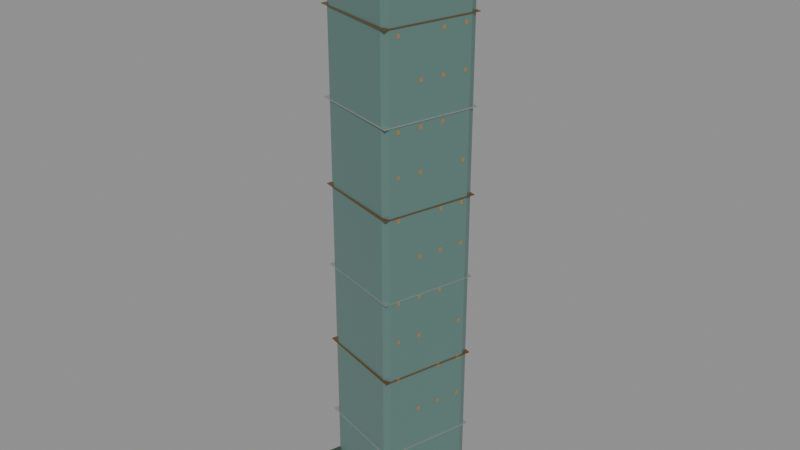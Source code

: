# Source: andaz.blend  (saved by Blender 5.0.119; exported with 4.5.12 LTS)
import bpy
from mathutils import Matrix  # noqa: F401  (used for matrix-valued properties, if any)

bpy.ops.wm.read_factory_settings(use_empty=True)
scene = bpy.context.scene
scene.name = 'Scene'

# ---- collections
col_andaz = bpy.data.collections.new('andaz'); scene.collection.children.link(col_andaz)

# ---- materials (node trees are filled in below, after node groups)
mat_glass_alt = bpy.data.materials.new('glass_alt')
mat_glass_alt.diffuse_color = (0.1559, 0.2789, 0.2542, 1.0)
mat_roof = bpy.data.materials.new('roof')
mat_roof.diffuse_color = (0.009134, 0.01764, 0.01298, 1.0)
mat_metal = bpy.data.materials.new('metal')
mat_metal.diffuse_color = (0.5395, 0.5906, 0.5457, 1.0)
mat_bronze = bpy.data.materials.new('bronze')
mat_bronze.diffuse_color = (0.2664, 0.1441, 0.04817, 1.0)
mat_stone = bpy.data.materials.new('stone')
mat_stone.diffuse_color = (0.04519, 0.07036, 0.05448, 1.0)
mat_night = bpy.data.materials.new('night')
mat_night.diffuse_color = (0.02315, 0.01764, 0.009134, 1.0)

# ---- material node trees
mat_glass_alt.use_nodes = True; mat_glass_alt.node_tree.nodes.clear()
_N = mat_glass_alt.node_tree.nodes; _L = mat_glass_alt.node_tree.links
n0 = _N.new('ShaderNodeBsdfPrincipled'); n0.name = 'Principled BSDF'; n0.location = (-200, 100)
n0.inputs[0].default_value = (0.1559, 0.2789, 0.2542, 1.0)
n0.inputs[1].default_value = 0.36
n0.inputs[2].default_value = 0.28
n1 = _N.new('ShaderNodeOutputMaterial'); n1.name = 'Material Output'; n1.location = (200, 100)
_L.new(n0.outputs[0], n1.inputs[0])
n1.is_active_output = True
mat_roof.use_nodes = True; mat_roof.node_tree.nodes.clear()
_N = mat_roof.node_tree.nodes; _L = mat_roof.node_tree.links
n0 = _N.new('ShaderNodeBsdfPrincipled'); n0.name = 'Principled BSDF'; n0.location = (-200, 100)
n0.inputs[0].default_value = (0.009134, 0.01764, 0.01298, 1.0)
n0.inputs[1].default_value = 0.22
n0.inputs[2].default_value = 0.68
n1 = _N.new('ShaderNodeOutputMaterial'); n1.name = 'Material Output'; n1.location = (200, 100)
_L.new(n0.outputs[0], n1.inputs[0])
n1.is_active_output = True
mat_metal.use_nodes = True; mat_metal.node_tree.nodes.clear()
_N = mat_metal.node_tree.nodes; _L = mat_metal.node_tree.links
n0 = _N.new('ShaderNodeBsdfPrincipled'); n0.name = 'Principled BSDF'; n0.location = (-200, 100)
n0.inputs[0].default_value = (0.5395, 0.5906, 0.5457, 1.0)
n0.inputs[1].default_value = 0.82
n0.inputs[2].default_value = 0.3
n1 = _N.new('ShaderNodeOutputMaterial'); n1.name = 'Material Output'; n1.location = (200, 100)
_L.new(n0.outputs[0], n1.inputs[0])
n1.is_active_output = True
mat_bronze.use_nodes = True; mat_bronze.node_tree.nodes.clear()
_N = mat_bronze.node_tree.nodes; _L = mat_bronze.node_tree.links
n0 = _N.new('ShaderNodeBsdfPrincipled'); n0.name = 'Principled BSDF'; n0.location = (-200, 100)
n0.inputs[0].default_value = (0.2664, 0.1441, 0.04817, 1.0)
n0.inputs[1].default_value = 0.7
n0.inputs[2].default_value = 0.36
n1 = _N.new('ShaderNodeOutputMaterial'); n1.name = 'Material Output'; n1.location = (200, 100)
_L.new(n0.outputs[0], n1.inputs[0])
n1.is_active_output = True
mat_stone.use_nodes = True; mat_stone.node_tree.nodes.clear()
_N = mat_stone.node_tree.nodes; _L = mat_stone.node_tree.links
n0 = _N.new('ShaderNodeBsdfPrincipled'); n0.name = 'Principled BSDF'; n0.location = (-200, 100)
n0.inputs[0].default_value = (0.04519, 0.07036, 0.05448, 1.0)
n0.inputs[1].default_value = 0.04
n0.inputs[2].default_value = 0.84
n1 = _N.new('ShaderNodeOutputMaterial'); n1.name = 'Material Output'; n1.location = (200, 100)
_L.new(n0.outputs[0], n1.inputs[0])
n1.is_active_output = True
mat_night.use_nodes = True; mat_night.node_tree.nodes.clear()
_N = mat_night.node_tree.nodes; _L = mat_night.node_tree.links
n0 = _N.new('ShaderNodeBsdfPrincipled'); n0.name = 'Principled BSDF'; n0.location = (-200, 100)
n0.inputs[0].default_value = (0.02315, 0.01764, 0.009134, 1.0)
n0.inputs[1].default_value = 0.05
n0.inputs[2].default_value = 0.45
n0.inputs[27].default_value = (1.0, 0.64, 0.27, 1.0)
n0.inputs[28].default_value = 0.25
n1 = _N.new('ShaderNodeOutputMaterial'); n1.name = 'Material Output'; n1.location = (200, 100)
_L.new(n0.outputs[0], n1.inputs[0])
n1.is_active_output = True

# ---- meshes
me_envelope = bpy.data.meshes.new('envelope')
me_envelope.from_pydata([(-6.99, 22.56, 0.0), (25.91, 13.16, 0.0), (26.61, 9.96, 0.0), (17.21, -23.34, 0.0), (13.91, -23.94, 0.0), (-16.99, -15.64, 0.0), (-18.89, -14.54, 0.0), (-19.59, -10.44, 0.0), (-11.09, 20.46, 0.0), (-10.09, 21.76, 0.0), (-10.09, 21.76, 245.2), (-11.09, 20.46, 245.2), (-19.59, -10.44, 245.2), (-18.89, -14.54, 245.2), (-16.99, -15.64, 245.2), (13.91, -23.94, 245.2), (17.21, -23.34, 245.2), (26.61, 9.96, 245.2), (25.91, 13.16, 245.2), (-6.99, 22.56, 245.2), (-10.09, 21.76, 0.0), (-11.09, 20.46, 0.0), (-11.09, 20.46, 245.2), (-10.09, 21.76, 245.2), (-11.09, 20.46, 0.0), (-19.59, -10.44, 0.0), (-19.59, -10.44, 245.2), (-11.09, 20.46, 245.2), (-19.59, -10.44, 0.0), (-18.89, -14.54, 0.0), (-18.89, -14.54, 245.2), (-19.59, -10.44, 245.2), (-18.89, -14.54, 0.0), (-16.99, -15.64, 0.0), (-16.99, -15.64, 245.2), (-18.89, -14.54, 245.2), (-16.99, -15.64, 0.0), (13.91, -23.94, 0.0), (13.91, -23.94, 245.2), (-16.99, -15.64, 245.2), (13.91, -23.94, 0.0), (17.21, -23.34, 0.0), (17.21, -23.34, 245.2), (13.91, -23.94, 245.2), (17.21, -23.34, 0.0), (26.61, 9.96, 0.0), (26.61, 9.96, 245.2), (17.21, -23.34, 245.2), (26.61, 9.96, 0.0), (25.91, 13.16, 0.0), (25.91, 13.16, 245.2), (26.61, 9.96, 245.2), (25.91, 13.16, 0.0), (-6.99, 22.56, 0.0), (-6.99, 22.56, 245.2), (25.91, 13.16, 245.2), (-6.99, 22.56, 0.0), (-10.09, 21.76, 0.0), (-10.09, 21.76, 245.2), (-6.99, 22.56, 245.2)], [], [(0, 1, 2, 3, 4, 5, 6, 7, 8, 9), (10, 11, 12, 13, 14, 15, 16, 17, 18, 19), (20, 23, 22, 21), (24, 25, 26, 27), (28, 29, 30, 31), (32, 35, 34, 33), (36, 39, 38, 37), (40, 43, 42, 41), (44, 45, 46, 47), (48, 51, 50, 49), (52, 55, 54, 53), (56, 59, 58, 57)])
me_envelope.materials.append(mat_glass_alt)
me_envelope.update()
me_roof_deck = bpy.data.meshes.new('roof_deck')
me_roof_deck.from_pydata([(15.35, -22.72, 245.4), (25.01, 11.48, 245.4), (-8.891, 21.05, 245.4), (-18.54, -13.15, 245.4), (-18.54, -13.15, 245.4), (-8.891, 21.05, 245.4), (-8.891, 21.05, 245.9), (-18.54, -13.15, 245.9), (-8.891, 21.05, 245.4), (25.01, 11.48, 245.4), (25.01, 11.48, 245.9), (-8.891, 21.05, 245.9), (25.01, 11.48, 245.4), (15.35, -22.72, 245.4), (15.35, -22.72, 245.9), (25.01, 11.48, 245.9), (15.35, -22.72, 245.4), (-18.54, -13.15, 245.4), (-18.54, -13.15, 245.9), (15.35, -22.72, 245.9), (-18.54, -13.15, 245.9), (-8.891, 21.05, 245.9), (25.01, 11.48, 245.9), (15.35, -22.72, 245.9)], [], [(0, 1, 2, 3), (4, 7, 6, 5), (8, 9, 10, 11), (12, 15, 14, 13), (16, 19, 18, 17), (20, 21, 22, 23)])
me_roof_deck.materials.append(mat_roof)
me_roof_deck.update()
me_crown_box = bpy.data.meshes.new('crown_box')
me_crown_box.from_pydata([(9.426, -12.02, 246.0), (14.36, 5.457, 246.0), (-2.965, 10.35, 246.0), (-7.899, -7.13, 246.0), (-7.899, -7.13, 246.0), (-2.965, 10.35, 246.0), (-2.965, 10.35, 250.4), (-7.899, -7.13, 250.4), (-2.965, 10.35, 246.0), (14.36, 5.457, 246.0), (14.36, 5.457, 250.4), (-2.965, 10.35, 250.4), (14.36, 5.457, 246.0), (9.426, -12.02, 246.0), (9.426, -12.02, 250.4), (14.36, 5.457, 250.4), (9.426, -12.02, 246.0), (-7.899, -7.13, 246.0), (-7.899, -7.13, 250.4), (9.426, -12.02, 250.4), (-7.899, -7.13, 250.4), (-2.965, 10.35, 250.4), (14.36, 5.457, 250.4), (9.426, -12.02, 250.4)], [], [(0, 1, 2, 3), (4, 5, 6, 7), (8, 11, 10, 9), (12, 13, 14, 15), (16, 19, 18, 17), (20, 23, 22, 21)])
me_crown_box.materials.append(mat_metal)
me_crown_box.update()
me_floor_bands = bpy.data.meshes.new('floor_bands')
me_floor_bands.from_pydata([(16.97, -25.64, 34.97), (27.91, 13.12, 34.97), (-10.51, 23.96, 34.97), (-21.45, -14.79, 34.97), (-21.45, -14.79, 34.97), (-10.51, 23.96, 34.97), (-10.51, 23.96, 35.32), (-21.45, -14.79, 35.32), (-10.51, 23.96, 34.97), (27.91, 13.12, 34.97), (27.91, 13.12, 35.32), (-10.51, 23.96, 35.32), (27.91, 13.12, 34.97), (16.97, -25.64, 34.97), (16.97, -25.64, 35.32), (27.91, 13.12, 35.32), (16.97, -25.64, 34.97), (-21.45, -14.79, 34.97), (-21.45, -14.79, 35.32), (16.97, -25.64, 35.32), (-21.45, -14.79, 35.32), (-10.51, 23.96, 35.32), (27.91, 13.12, 35.32), (16.97, -25.64, 35.32), (16.97, -25.64, 105.3), (27.91, 13.12, 105.3), (-10.51, 23.96, 105.3), (-21.45, -14.79, 105.3), (-21.45, -14.79, 105.3), (-10.51, 23.96, 105.3), (-10.51, 23.96, 105.6), (-21.45, -14.79, 105.6), (-10.51, 23.96, 105.3), (27.91, 13.12, 105.3), (27.91, 13.12, 105.6), (-10.51, 23.96, 105.6), (27.91, 13.12, 105.3), (16.97, -25.64, 105.3), (16.97, -25.64, 105.6), (27.91, 13.12, 105.6), (16.97, -25.64, 105.3), (-21.45, -14.79, 105.3), (-21.45, -14.79, 105.6), (16.97, -25.64, 105.6), (-21.45, -14.79, 105.6), (-10.51, 23.96, 105.6), (27.91, 13.12, 105.6), (16.97, -25.64, 105.6), (16.97, -25.64, 175.5), (27.91, 13.12, 175.5), (-10.51, 23.96, 175.5), (-21.45, -14.79, 175.5), (-21.45, -14.79, 175.5), (-10.51, 23.96, 175.5), (-10.51, 23.96, 175.9), (-21.45, -14.79, 175.9), (-10.51, 23.96, 175.5), (27.91, 13.12, 175.5), (27.91, 13.12, 175.9), (-10.51, 23.96, 175.9), (27.91, 13.12, 175.5), (16.97, -25.64, 175.5), (16.97, -25.64, 175.9), (27.91, 13.12, 175.9), (16.97, -25.64, 175.5), (-21.45, -14.79, 175.5), (-21.45, -14.79, 175.9), (16.97, -25.64, 175.9), (-21.45, -14.79, 175.9), (-10.51, 23.96, 175.9), (27.91, 13.12, 175.9), (16.97, -25.64, 175.9)], [], [(0, 1, 2, 3), (4, 5, 6, 7), (8, 9, 10, 11), (12, 13, 14, 15), (16, 17, 18, 19), (20, 21, 22, 23), (24, 25, 26, 27), (28, 29, 30, 31), (32, 33, 34, 35), (36, 37, 38, 39), (40, 41, 42, 43), (44, 45, 46, 47), (48, 49, 50, 51), (52, 53, 54, 55), (56, 59, 58, 57), (60, 61, 62, 63), (64, 65, 66, 67), (68, 69, 70, 71)])
me_floor_bands.materials.append(mat_metal)
me_floor_bands.update()
me_floor_bands_001 = bpy.data.meshes.new('floor_bands.001')
me_floor_bands_001.from_pydata([(16.97, -25.64, 70.11), (27.91, 13.12, 70.11), (-10.51, 23.96, 70.11), (-21.45, -14.79, 70.11), (-21.45, -14.79, 70.11), (-10.51, 23.96, 70.11), (-10.51, 23.96, 70.46), (-21.45, -14.79, 70.46), (-10.51, 23.96, 70.11), (27.91, 13.12, 70.11), (27.91, 13.12, 70.46), (-10.51, 23.96, 70.46), (27.91, 13.12, 70.11), (16.97, -25.64, 70.11), (16.97, -25.64, 70.46), (27.91, 13.12, 70.46), (16.97, -25.64, 70.11), (-21.45, -14.79, 70.11), (-21.45, -14.79, 70.46), (16.97, -25.64, 70.46), (-21.45, -14.79, 70.46), (-10.51, 23.96, 70.46), (27.91, 13.12, 70.46), (16.97, -25.64, 70.46), (16.97, -25.64, 140.4), (27.91, 13.12, 140.4), (-10.51, 23.96, 140.4), (-21.45, -14.79, 140.4), (-21.45, -14.79, 140.4), (-10.51, 23.96, 140.4), (-10.51, 23.96, 140.7), (-21.45, -14.79, 140.7), (-10.51, 23.96, 140.4), (27.91, 13.12, 140.4), (27.91, 13.12, 140.7), (-10.51, 23.96, 140.7), (27.91, 13.12, 140.4), (16.97, -25.64, 140.4), (16.97, -25.64, 140.7), (27.91, 13.12, 140.7), (16.97, -25.64, 140.4), (-21.45, -14.79, 140.4), (-21.45, -14.79, 140.7), (16.97, -25.64, 140.7), (-21.45, -14.79, 140.7), (-10.51, 23.96, 140.7), (27.91, 13.12, 140.7), (16.97, -25.64, 140.7), (16.97, -25.64, 210.7), (27.91, 13.12, 210.7), (-10.51, 23.96, 210.7), (-21.45, -14.79, 210.7), (-21.45, -14.79, 210.7), (-10.51, 23.96, 210.7), (-10.51, 23.96, 211.0), (-21.45, -14.79, 211.0), (-10.51, 23.96, 210.7), (27.91, 13.12, 210.7), (27.91, 13.12, 211.0), (-10.51, 23.96, 211.0), (27.91, 13.12, 210.7), (16.97, -25.64, 210.7), (16.97, -25.64, 211.0), (27.91, 13.12, 211.0), (16.97, -25.64, 210.7), (-21.45, -14.79, 210.7), (-21.45, -14.79, 211.0), (16.97, -25.64, 211.0), (-21.45, -14.79, 211.0), (-10.51, 23.96, 211.0), (27.91, 13.12, 211.0), (16.97, -25.64, 211.0)], [], [(0, 1, 2, 3), (4, 5, 6, 7), (8, 9, 10, 11), (12, 13, 14, 15), (16, 17, 18, 19), (20, 21, 22, 23), (24, 25, 26, 27), (28, 29, 30, 31), (32, 33, 34, 35), (36, 37, 38, 39), (40, 43, 42, 41), (44, 45, 46, 47), (48, 49, 50, 51), (52, 53, 54, 55), (56, 57, 58, 59), (60, 61, 62, 63), (64, 67, 66, 65), (68, 71, 70, 69)])
me_floor_bands_001.materials.append(mat_bronze)
me_floor_bands_001.update()
me_podium = bpy.data.meshes.new('podium')
me_podium.from_pydata([(19.12, -29.53, 0.0), (31.78, 15.31, 0.0), (-12.66, 27.85, 0.0), (-25.32, -16.98, 0.0), (-25.32, -16.98, 0.0), (-12.66, 27.85, 0.0), (-12.66, 27.85, 11.07), (-25.32, -16.98, 11.07), (-12.66, 27.85, 0.0), (31.78, 15.31, 0.0), (31.78, 15.31, 11.07), (-12.66, 27.85, 11.07), (31.78, 15.31, 0.0), (19.12, -29.53, 0.0), (19.12, -29.53, 11.07), (31.78, 15.31, 11.07), (19.12, -29.53, 0.0), (-25.32, -16.98, 0.0), (-25.32, -16.98, 11.07), (19.12, -29.53, 11.07), (-25.32, -16.98, 11.07), (-12.66, 27.85, 11.07), (31.78, 15.31, 11.07), (19.12, -29.53, 11.07)], [], [(0, 1, 2, 3), (4, 7, 6, 5), (8, 9, 10, 11), (12, 15, 14, 13), (16, 17, 18, 19), (20, 21, 22, 23)])
me_podium.materials.append(mat_stone)
me_podium.update()
me_lobby = bpy.data.meshes.new('lobby')
me_lobby.from_pydata([(-17.59, -4.395, 0.9963), (-12.65, 13.08, 0.9963), (-14.0, 13.46, 0.9963), (-18.93, -4.015, 0.9963), (-18.93, -4.015, 0.9963), (-14.0, 13.46, 0.9963), (-14.0, 13.46, 8.967), (-18.93, -4.015, 8.967), (-14.0, 13.46, 0.9963), (-12.65, 13.08, 0.9963), (-12.65, 13.08, 8.967), (-14.0, 13.46, 8.967), (-12.65, 13.08, 0.9963), (-17.59, -4.395, 0.9963), (-17.59, -4.395, 8.967), (-12.65, 13.08, 8.967), (-17.59, -4.395, 0.9963), (-18.93, -4.015, 0.9963), (-18.93, -4.015, 8.967), (-17.59, -4.395, 8.967), (-18.93, -4.015, 8.967), (-14.0, 13.46, 8.967), (-12.65, 13.08, 8.967), (-17.59, -4.395, 8.967)], [], [(0, 1, 2, 3), (4, 7, 6, 5), (8, 11, 10, 9), (12, 13, 14, 15), (16, 19, 18, 17), (20, 21, 22, 23)])
me_lobby.materials.append(mat_glass_alt)
me_lobby.update()
me_night_windows = bpy.data.meshes.new('night_windows')
me_night_windows.from_pydata([(-19.8, -9.832, 51.99), (-19.42, -8.485, 51.99), (-19.42, -8.485, 53.79), (-19.8, -9.832, 53.79), (-17.22, -0.713, 51.99), (-16.84, 0.6343, 51.99), (-16.84, 0.6343, 53.79), (-17.22, -0.713, 53.79), (-12.07, 17.52, 51.99), (-11.69, 18.87, 51.99), (-11.69, 18.87, 53.79), (-12.07, 17.52, 53.79), (-19.8, -9.832, 69.21), (-19.42, -8.485, 69.21), (-19.42, -8.485, 71.01), (-19.8, -9.832, 71.01), (-17.22, -0.713, 69.21), (-16.84, 0.6343, 69.21), (-16.84, 0.6343, 71.01), (-17.22, -0.713, 71.01), (-14.65, 8.406, 69.21), (-14.27, 9.753, 69.21), (-14.27, 9.753, 71.01), (-14.65, 8.406, 71.01), (-17.22, -0.713, 86.43), (-16.84, 0.6343, 86.43), (-16.84, 0.6343, 88.23), (-17.22, -0.713, 88.23), (-14.65, 8.406, 86.43), (-14.27, 9.753, 86.43), (-14.27, 9.753, 88.23), (-14.65, 8.406, 88.23), (-12.07, 17.52, 86.43), (-11.69, 18.87, 86.43), (-11.69, 18.87, 88.23), (-12.07, 17.52, 88.23), (-19.8, -9.832, 103.7), (-19.42, -8.485, 103.7), (-19.42, -8.485, 105.4), (-19.8, -9.832, 105.4), (-14.65, 8.406, 103.7), (-14.27, 9.753, 103.7), (-14.27, 9.753, 105.4), (-14.65, 8.406, 105.4), (-12.07, 17.52, 103.7), (-11.69, 18.87, 103.7), (-11.69, 18.87, 105.4), (-12.07, 17.52, 105.4), (-19.8, -9.832, 120.9), (-19.42, -8.485, 120.9), (-19.42, -8.485, 122.7), (-19.8, -9.832, 122.7), (-17.22, -0.713, 120.9), (-16.84, 0.6343, 120.9), (-16.84, 0.6343, 122.7), (-17.22, -0.713, 122.7), (-12.07, 17.52, 120.9), (-11.69, 18.87, 120.9), (-11.69, 18.87, 122.7), (-12.07, 17.52, 122.7), (-19.8, -9.832, 138.1), (-19.42, -8.485, 138.1), (-19.42, -8.485, 139.9), (-19.8, -9.832, 139.9), (-17.22, -0.713, 138.1), (-16.84, 0.6343, 138.1), (-16.84, 0.6343, 139.9), (-17.22, -0.713, 139.9), (-14.65, 8.406, 138.1), (-14.27, 9.753, 138.1), (-14.27, 9.753, 139.9), (-14.65, 8.406, 139.9), (-17.22, -0.713, 155.3), (-16.84, 0.6343, 155.3), (-16.84, 0.6343, 157.1), (-17.22, -0.713, 157.1), (-14.65, 8.406, 155.3), (-14.27, 9.753, 155.3), (-14.27, 9.753, 157.1), (-14.65, 8.406, 157.1), (-12.07, 17.52, 155.3), (-11.69, 18.87, 155.3), (-11.69, 18.87, 157.1), (-12.07, 17.52, 157.1), (-19.8, -9.832, 172.5), (-19.42, -8.485, 172.5), (-19.42, -8.485, 174.3), (-19.8, -9.832, 174.3), (-14.65, 8.406, 172.5), (-14.27, 9.753, 172.5), (-14.27, 9.753, 174.3), (-14.65, 8.406, 174.3), (-12.07, 17.52, 172.5), (-11.69, 18.87, 172.5), (-11.69, 18.87, 174.3), (-12.07, 17.52, 174.3), (-19.8, -9.832, 189.8), (-19.42, -8.485, 189.8), (-19.42, -8.485, 191.6), (-19.8, -9.832, 191.6), (-17.22, -0.713, 189.8), (-16.84, 0.6343, 189.8), (-16.84, 0.6343, 191.6), (-17.22, -0.713, 191.6), (-12.07, 17.52, 189.8), (-11.69, 18.87, 189.8), (-11.69, 18.87, 191.6), (-12.07, 17.52, 191.6), (-19.8, -9.832, 207.0), (-19.42, -8.485, 207.0), (-19.42, -8.485, 208.8), (-19.8, -9.832, 208.8), (-17.22, -0.713, 207.0), (-16.84, 0.6343, 207.0), (-16.84, 0.6343, 208.8), (-17.22, -0.713, 208.8), (-14.65, 8.406, 207.0), (-14.27, 9.753, 207.0), (-14.27, 9.753, 208.8), (-14.65, 8.406, 208.8), (20.73, -11.43, 53.79), (21.11, -10.08, 53.79), (21.11, -10.08, 51.99), (20.73, -11.43, 51.99), (23.3, -2.307, 53.79), (23.68, -0.9599, 53.79), (23.68, -0.9599, 51.99), (23.3, -2.307, 51.99), (25.88, 6.812, 53.79), (26.26, 8.159, 53.79), (26.26, 8.159, 51.99), (25.88, 6.812, 51.99), (18.15, -20.54, 71.01), (18.54, -19.2, 71.01), (18.54, -19.2, 69.21), (18.15, -20.54, 69.21), (23.3, -2.307, 71.01), (23.68, -0.9599, 71.01), (23.68, -0.9599, 69.21), (23.3, -2.307, 69.21), (25.88, 6.812, 71.01), (26.26, 8.159, 71.01), (26.26, 8.159, 69.21), (25.88, 6.812, 69.21), (18.15, -20.54, 88.23), (18.54, -19.2, 88.23), (18.54, -19.2, 86.43), (18.15, -20.54, 86.43), (20.73, -11.43, 88.23), (21.11, -10.08, 88.23), (21.11, -10.08, 86.43), (20.73, -11.43, 86.43), (25.88, 6.812, 88.23), (26.26, 8.159, 88.23), (26.26, 8.159, 86.43), (25.88, 6.812, 86.43), (18.15, -20.54, 105.4), (18.54, -19.2, 105.4), (18.54, -19.2, 103.7), (18.15, -20.54, 103.7), (20.73, -11.43, 105.4), (21.11, -10.08, 105.4), (21.11, -10.08, 103.7), (20.73, -11.43, 103.7), (23.3, -2.307, 105.4), (23.68, -0.9599, 105.4), (23.68, -0.9599, 103.7), (23.3, -2.307, 103.7), (20.73, -11.43, 122.7), (21.11, -10.08, 122.7), (21.11, -10.08, 120.9), (20.73, -11.43, 120.9), (23.3, -2.307, 122.7), (23.68, -0.9599, 122.7), (23.68, -0.9599, 120.9), (23.3, -2.307, 120.9), (25.88, 6.812, 122.7), (26.26, 8.159, 122.7), (26.26, 8.159, 120.9), (25.88, 6.812, 120.9), (18.15, -20.54, 139.9), (18.54, -19.2, 139.9), (18.54, -19.2, 138.1), (18.15, -20.54, 138.1), (23.3, -2.307, 139.9), (23.68, -0.9599, 139.9), (23.68, -0.9599, 138.1), (23.3, -2.307, 138.1), (25.88, 6.812, 139.9), (26.26, 8.159, 139.9), (26.26, 8.159, 138.1), (25.88, 6.812, 138.1), (18.15, -20.54, 157.1), (18.54, -19.2, 157.1), (18.54, -19.2, 155.3), (18.15, -20.54, 155.3), (20.73, -11.43, 157.1), (21.11, -10.08, 157.1), (21.11, -10.08, 155.3), (20.73, -11.43, 155.3), (25.88, 6.812, 157.1), (26.26, 8.159, 157.1), (26.26, 8.159, 155.3), (25.88, 6.812, 155.3), (18.15, -20.54, 174.3), (18.54, -19.2, 174.3), (18.54, -19.2, 172.5), (18.15, -20.54, 172.5), (20.73, -11.43, 174.3), (21.11, -10.08, 174.3), (21.11, -10.08, 172.5), (20.73, -11.43, 172.5), (23.3, -2.307, 174.3), (23.68, -0.9599, 174.3), (23.68, -0.9599, 172.5), (23.3, -2.307, 172.5), (20.73, -11.43, 191.6), (21.11, -10.08, 191.6), (21.11, -10.08, 189.8), (20.73, -11.43, 189.8), (23.3, -2.307, 191.6), (23.68, -0.9599, 191.6), (23.68, -0.9599, 189.8), (23.3, -2.307, 189.8), (25.88, 6.812, 191.6), (26.26, 8.159, 191.6), (26.26, 8.159, 189.8), (25.88, 6.812, 189.8), (18.15, -20.54, 208.8), (18.54, -19.2, 208.8), (18.54, -19.2, 207.0), (18.15, -20.54, 207.0), (23.3, -2.307, 208.8), (23.68, -0.9599, 208.8), (23.68, -0.9599, 207.0), (23.3, -2.307, 207.0), (25.88, 6.812, 208.8), (26.26, 8.159, 208.8), (26.26, 8.159, 207.0), (25.88, 6.812, 207.0)], [], [(0, 1, 2, 3), (4, 7, 6, 5), (8, 9, 10, 11), (12, 15, 14, 13), (16, 17, 18, 19), (20, 21, 22, 23), (24, 25, 26, 27), (28, 29, 30, 31), (32, 35, 34, 33), (36, 37, 38, 39), (40, 43, 42, 41), (44, 45, 46, 47), (48, 49, 50, 51), (52, 53, 54, 55), (56, 57, 58, 59), (60, 63, 62, 61), (64, 65, 66, 67), (68, 69, 70, 71), (72, 73, 74, 75), (76, 77, 78, 79), (80, 83, 82, 81), (84, 87, 86, 85), (88, 91, 90, 89), (92, 95, 94, 93), (96, 99, 98, 97), (100, 101, 102, 103), (104, 107, 106, 105), (108, 111, 110, 109), (112, 113, 114, 115), (116, 117, 118, 119), (120, 123, 122, 121), (124, 125, 126, 127), (128, 131, 130, 129), (132, 133, 134, 135), (136, 137, 138, 139), (140, 143, 142, 141), (144, 145, 146, 147), (148, 149, 150, 151), (152, 155, 154, 153), (156, 157, 158, 159), (160, 161, 162, 163), (164, 165, 166, 167), (168, 169, 170, 171), (172, 173, 174, 175), (176, 179, 178, 177), (180, 181, 182, 183), (184, 185, 186, 187), (188, 191, 190, 189), (192, 193, 194, 195), (196, 197, 198, 199), (200, 203, 202, 201), (204, 205, 206, 207), (208, 209, 210, 211), (212, 213, 214, 215), (216, 217, 218, 219), (220, 221, 222, 223), (224, 227, 226, 225), (228, 229, 230, 231), (232, 233, 234, 235), (236, 239, 238, 237)])
me_night_windows.materials.append(mat_night)
me_night_windows.update()

# ---- objects
ob_envelope = bpy.data.objects.new('envelope', me_envelope)
ob_roof_deck = bpy.data.objects.new('roof_deck', me_roof_deck)
ob_crown_box = bpy.data.objects.new('crown_box', me_crown_box)
ob_floor_bands = bpy.data.objects.new('floor_bands', me_floor_bands)
ob_floor_bands_001 = bpy.data.objects.new('floor_bands.001', me_floor_bands_001)
ob_podium = bpy.data.objects.new('podium', me_podium)
ob_lobby = bpy.data.objects.new('lobby', me_lobby)
ob_night_windows = bpy.data.objects.new('night_windows', me_night_windows)

# ---- transforms, parenting, visibility, modifiers, constraints
ob_envelope.location = (0.0, 0.0, 0.0)
ob_roof_deck.location = (0.0, 0.0, 0.0)
ob_crown_box.location = (0.0, 0.0, 0.0)
ob_floor_bands.location = (0.0, 0.0, 0.0)
ob_floor_bands_001.location = (0.0, 0.0, 0.0)
ob_podium.location = (0.0, 0.0, 0.0)
ob_lobby.location = (0.0, 0.0, 0.0)
ob_night_windows.location = (0.0, 0.0, 0.0)

# ---- collection membership
col_andaz.objects.link(ob_envelope)
col_andaz.objects.link(ob_roof_deck)
col_andaz.objects.link(ob_crown_box)
col_andaz.objects.link(ob_floor_bands)
col_andaz.objects.link(ob_floor_bands_001)
col_andaz.objects.link(ob_podium)
col_andaz.objects.link(ob_lobby)
col_andaz.objects.link(ob_night_windows)

# ---- scene / render settings (as saved in the file)
scene.frame_start = 1; scene.frame_end = 250; scene.frame_set(1)
scene.render.engine = 'BLENDER_EEVEE_NEXT'
scene.render.bake_bias = 0.0
scene.render.bake_samples = 0
scene.cycles.sampling_pattern = 'TABULATED_SOBOL'
scene.eevee.use_volume_custom_range = False
bpy.context.view_layer.update()

# ---- added for rendering (the .blend has no active camera and no usable light): camera, sun + grey world if the file has none
cam_auto = bpy.data.cameras.new('AutoCamera')
cam_auto.lens = 50.0
cam_auto.sensor_width = 36.0
cam_auto.clip_end = 4273.08
ob_auto_camera = bpy.data.objects.new('AutoCamera', cam_auto)
scene.collection.objects.link(ob_auto_camera)
ob_auto_camera.location = (246.712, -293.014, 319.985)
ob_auto_camera.rotation_euler = (1.09748, -7.21219e-08, 0.694738)
scene.camera = ob_auto_camera
light_auto_sun = bpy.data.lights.new('AutoSun', 'SUN')
light_auto_sun.energy = 3.0
light_auto_sun.angle = 0.0523599
ob_auto_sun = bpy.data.objects.new('AutoSun', light_auto_sun)
scene.collection.objects.link(ob_auto_sun)
ob_auto_sun.rotation_euler = (0.872665, 0.174533, 0.523599)
if scene.world is None:
    world_auto = bpy.data.worlds.new('AutoWorld')
    world_auto.color = (0.3, 0.3, 0.3)
    scene.world = world_auto
bpy.context.view_layer.update()
